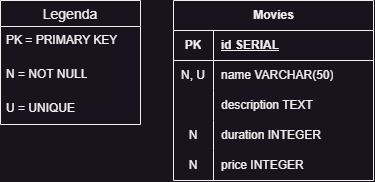

The diagram above was exported from draw.io. Its source (the exported page's mxGraphModel, read from the mxfile embedded in the PNG):
<mxGraphModel dx="555" dy="1029" grid="1" gridSize="10" guides="1" tooltips="1" connect="1" arrows="1" fold="1" page="1" pageScale="1" pageWidth="827" pageHeight="1169" math="0" shadow="0">
  <root>
    <mxCell id="0" />
    <mxCell id="1" parent="0" />
    <mxCell id="OJpdV1kmd_nCdxUpK4yu-46" value="Movies" style="shape=table;startSize=30;container=1;collapsible=1;childLayout=tableLayout;fixedRows=1;rowLines=0;fontStyle=1;align=center;resizeLast=1;html=1;" parent="1" vertex="1">
      <mxGeometry x="213" y="40" width="200" height="180" as="geometry" />
    </mxCell>
    <mxCell id="OJpdV1kmd_nCdxUpK4yu-47" value="" style="shape=tableRow;horizontal=0;startSize=0;swimlaneHead=0;swimlaneBody=0;fillColor=none;collapsible=0;dropTarget=0;points=[[0,0.5],[1,0.5]];portConstraint=eastwest;top=0;left=0;right=0;bottom=1;" parent="OJpdV1kmd_nCdxUpK4yu-46" vertex="1">
      <mxGeometry y="30" width="200" height="30" as="geometry" />
    </mxCell>
    <mxCell id="OJpdV1kmd_nCdxUpK4yu-48" value="PK" style="shape=partialRectangle;connectable=0;fillColor=none;top=0;left=0;bottom=0;right=0;fontStyle=1;overflow=hidden;whiteSpace=wrap;html=1;" parent="OJpdV1kmd_nCdxUpK4yu-47" vertex="1">
      <mxGeometry width="40" height="30" as="geometry">
        <mxRectangle width="40" height="30" as="alternateBounds" />
      </mxGeometry>
    </mxCell>
    <mxCell id="OJpdV1kmd_nCdxUpK4yu-49" value="id SERIAL" style="shape=partialRectangle;connectable=0;fillColor=none;top=0;left=0;bottom=0;right=0;align=left;spacingLeft=6;fontStyle=5;overflow=hidden;whiteSpace=wrap;html=1;" parent="OJpdV1kmd_nCdxUpK4yu-47" vertex="1">
      <mxGeometry x="40" width="160" height="30" as="geometry">
        <mxRectangle width="160" height="30" as="alternateBounds" />
      </mxGeometry>
    </mxCell>
    <mxCell id="OJpdV1kmd_nCdxUpK4yu-53" value="" style="shape=tableRow;horizontal=0;startSize=0;swimlaneHead=0;swimlaneBody=0;fillColor=none;collapsible=0;dropTarget=0;points=[[0,0.5],[1,0.5]];portConstraint=eastwest;top=0;left=0;right=0;bottom=0;" parent="OJpdV1kmd_nCdxUpK4yu-46" vertex="1">
      <mxGeometry y="60" width="200" height="30" as="geometry" />
    </mxCell>
    <mxCell id="OJpdV1kmd_nCdxUpK4yu-54" value="N, U" style="shape=partialRectangle;connectable=0;fillColor=none;top=0;left=0;bottom=0;right=0;editable=1;overflow=hidden;whiteSpace=wrap;html=1;" parent="OJpdV1kmd_nCdxUpK4yu-53" vertex="1">
      <mxGeometry width="40" height="30" as="geometry">
        <mxRectangle width="40" height="30" as="alternateBounds" />
      </mxGeometry>
    </mxCell>
    <mxCell id="OJpdV1kmd_nCdxUpK4yu-55" value="name VARCHAR(50)" style="shape=partialRectangle;connectable=0;fillColor=none;top=0;left=0;bottom=0;right=0;align=left;spacingLeft=6;overflow=hidden;whiteSpace=wrap;html=1;" parent="OJpdV1kmd_nCdxUpK4yu-53" vertex="1">
      <mxGeometry x="40" width="160" height="30" as="geometry">
        <mxRectangle width="160" height="30" as="alternateBounds" />
      </mxGeometry>
    </mxCell>
    <mxCell id="OJpdV1kmd_nCdxUpK4yu-56" value="" style="shape=tableRow;horizontal=0;startSize=0;swimlaneHead=0;swimlaneBody=0;fillColor=none;collapsible=0;dropTarget=0;points=[[0,0.5],[1,0.5]];portConstraint=eastwest;top=0;left=0;right=0;bottom=0;" parent="OJpdV1kmd_nCdxUpK4yu-46" vertex="1">
      <mxGeometry y="90" width="200" height="30" as="geometry" />
    </mxCell>
    <mxCell id="OJpdV1kmd_nCdxUpK4yu-57" value="" style="shape=partialRectangle;connectable=0;fillColor=none;top=0;left=0;bottom=0;right=0;editable=1;overflow=hidden;whiteSpace=wrap;html=1;" parent="OJpdV1kmd_nCdxUpK4yu-56" vertex="1">
      <mxGeometry width="40" height="30" as="geometry">
        <mxRectangle width="40" height="30" as="alternateBounds" />
      </mxGeometry>
    </mxCell>
    <mxCell id="OJpdV1kmd_nCdxUpK4yu-58" value="description TEXT" style="shape=partialRectangle;connectable=0;fillColor=none;top=0;left=0;bottom=0;right=0;align=left;spacingLeft=6;overflow=hidden;whiteSpace=wrap;html=1;" parent="OJpdV1kmd_nCdxUpK4yu-56" vertex="1">
      <mxGeometry x="40" width="160" height="30" as="geometry">
        <mxRectangle width="160" height="30" as="alternateBounds" />
      </mxGeometry>
    </mxCell>
    <mxCell id="fikWLuhJZQiP-ANljQHj-1" style="shape=tableRow;horizontal=0;startSize=0;swimlaneHead=0;swimlaneBody=0;fillColor=none;collapsible=0;dropTarget=0;points=[[0,0.5],[1,0.5]];portConstraint=eastwest;top=0;left=0;right=0;bottom=0;" parent="OJpdV1kmd_nCdxUpK4yu-46" vertex="1">
      <mxGeometry y="120" width="200" height="30" as="geometry" />
    </mxCell>
    <mxCell id="fikWLuhJZQiP-ANljQHj-2" value="N" style="shape=partialRectangle;connectable=0;fillColor=none;top=0;left=0;bottom=0;right=0;editable=1;overflow=hidden;whiteSpace=wrap;html=1;" parent="fikWLuhJZQiP-ANljQHj-1" vertex="1">
      <mxGeometry width="40" height="30" as="geometry">
        <mxRectangle width="40" height="30" as="alternateBounds" />
      </mxGeometry>
    </mxCell>
    <mxCell id="fikWLuhJZQiP-ANljQHj-3" value="duration INTEGER" style="shape=partialRectangle;connectable=0;fillColor=none;top=0;left=0;bottom=0;right=0;align=left;spacingLeft=6;overflow=hidden;whiteSpace=wrap;html=1;" parent="fikWLuhJZQiP-ANljQHj-1" vertex="1">
      <mxGeometry x="40" width="160" height="30" as="geometry">
        <mxRectangle width="160" height="30" as="alternateBounds" />
      </mxGeometry>
    </mxCell>
    <mxCell id="fikWLuhJZQiP-ANljQHj-4" style="shape=tableRow;horizontal=0;startSize=0;swimlaneHead=0;swimlaneBody=0;fillColor=none;collapsible=0;dropTarget=0;points=[[0,0.5],[1,0.5]];portConstraint=eastwest;top=0;left=0;right=0;bottom=0;" parent="OJpdV1kmd_nCdxUpK4yu-46" vertex="1">
      <mxGeometry y="150" width="200" height="30" as="geometry" />
    </mxCell>
    <mxCell id="fikWLuhJZQiP-ANljQHj-5" value="N" style="shape=partialRectangle;connectable=0;fillColor=none;top=0;left=0;bottom=0;right=0;editable=1;overflow=hidden;whiteSpace=wrap;html=1;" parent="fikWLuhJZQiP-ANljQHj-4" vertex="1">
      <mxGeometry width="40" height="30" as="geometry">
        <mxRectangle width="40" height="30" as="alternateBounds" />
      </mxGeometry>
    </mxCell>
    <mxCell id="fikWLuhJZQiP-ANljQHj-6" value="price INTEGER" style="shape=partialRectangle;connectable=0;fillColor=none;top=0;left=0;bottom=0;right=0;align=left;spacingLeft=6;overflow=hidden;whiteSpace=wrap;html=1;" parent="fikWLuhJZQiP-ANljQHj-4" vertex="1">
      <mxGeometry x="40" width="160" height="30" as="geometry">
        <mxRectangle width="160" height="30" as="alternateBounds" />
      </mxGeometry>
    </mxCell>
    <mxCell id="OJpdV1kmd_nCdxUpK4yu-93" value="Legenda" style="swimlane;fontStyle=0;childLayout=stackLayout;horizontal=1;startSize=26;horizontalStack=0;resizeParent=1;resizeParentMax=0;resizeLast=0;collapsible=1;marginBottom=0;align=center;fontSize=14;" parent="1" vertex="1">
      <mxGeometry x="40" y="40" width="140" height="124" as="geometry">
        <mxRectangle x="40" y="450" width="60" height="30" as="alternateBounds" />
      </mxGeometry>
    </mxCell>
    <mxCell id="OJpdV1kmd_nCdxUpK4yu-94" value="PK = PRIMARY KEY" style="text;strokeColor=none;fillColor=none;spacingLeft=4;spacingRight=4;overflow=hidden;rotatable=0;points=[[0,0.5],[1,0.5]];portConstraint=eastwest;fontSize=12;whiteSpace=wrap;html=1;" parent="OJpdV1kmd_nCdxUpK4yu-93" vertex="1">
      <mxGeometry y="26" width="140" height="34" as="geometry" />
    </mxCell>
    <mxCell id="fikWLuhJZQiP-ANljQHj-8" value="N = NOT NULL" style="text;strokeColor=none;fillColor=none;spacingLeft=4;spacingRight=4;overflow=hidden;rotatable=0;points=[[0,0.5],[1,0.5]];portConstraint=eastwest;fontSize=12;whiteSpace=wrap;html=1;" parent="OJpdV1kmd_nCdxUpK4yu-93" vertex="1">
      <mxGeometry y="60" width="140" height="34" as="geometry" />
    </mxCell>
    <mxCell id="fikWLuhJZQiP-ANljQHj-9" value="U = UNIQUE" style="text;strokeColor=none;fillColor=none;spacingLeft=4;spacingRight=4;overflow=hidden;rotatable=0;points=[[0,0.5],[1,0.5]];portConstraint=eastwest;fontSize=12;whiteSpace=wrap;html=1;" parent="OJpdV1kmd_nCdxUpK4yu-93" vertex="1">
      <mxGeometry y="94" width="140" height="30" as="geometry" />
    </mxCell>
  </root>
</mxGraphModel>